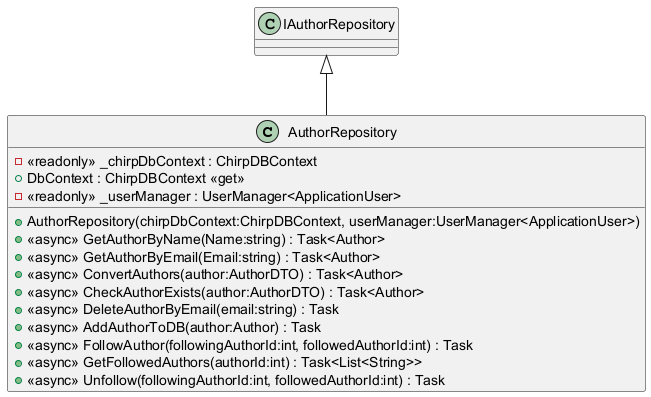

The diagram above was rendered by PlantUML. Its source (embedded in the PNG):
@startuml
class AuthorRepository {
    - <<readonly>> _chirpDbContext : ChirpDBContext
    + DbContext : ChirpDBContext <<get>>
    - <<readonly>> _userManager : UserManager<ApplicationUser>
    + AuthorRepository(chirpDbContext:ChirpDBContext, userManager:UserManager<ApplicationUser>)
    + <<async>> GetAuthorByName(Name:string) : Task<Author>
    + <<async>> GetAuthorByEmail(Email:string) : Task<Author>
    + <<async>> ConvertAuthors(author:AuthorDTO) : Task<Author>
    + <<async>> CheckAuthorExists(author:AuthorDTO) : Task<Author>
    + <<async>> DeleteAuthorByEmail(email:string) : Task
    + <<async>> AddAuthorToDB(author:Author) : Task
    + <<async>> FollowAuthor(followingAuthorId:int, followedAuthorId:int) : Task
    + <<async>> GetFollowedAuthors(authorId:int) : Task<List<String>>
    + <<async>> Unfollow(followingAuthorId:int, followedAuthorId:int) : Task
}
IAuthorRepository <|-- AuthorRepository
@enduml